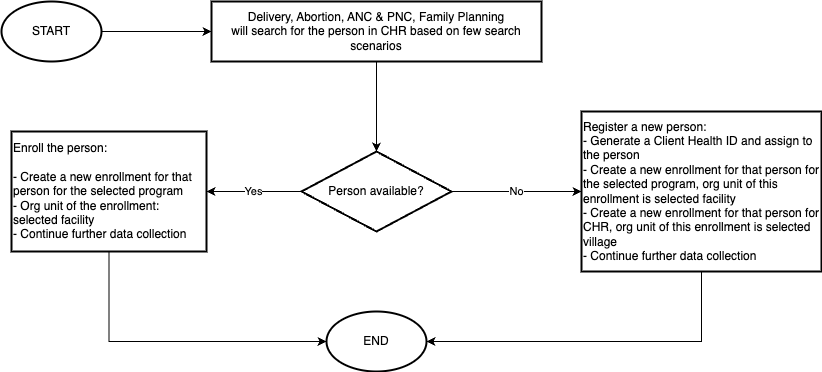

The diagram above was exported from draw.io. Its source (the exported page's mxGraphModel, read from the mxfile embedded in the PNG):
<mxGraphModel dx="2300" dy="1107" grid="1" gridSize="10" guides="1" tooltips="1" connect="1" arrows="1" fold="1" page="1" pageScale="1" pageWidth="850" pageHeight="1100" math="0" shadow="0">
  <root>
    <mxCell id="0" />
    <mxCell id="1" parent="0" />
    <mxCell id="4g7iMc3gnV-QS2sWtSt--9" value="" style="edgeStyle=orthogonalEdgeStyle;rounded=0;orthogonalLoop=1;jettySize=auto;html=1;" parent="1" source="4g7iMc3gnV-QS2sWtSt--7" target="4g7iMc3gnV-QS2sWtSt--8" edge="1">
      <mxGeometry relative="1" as="geometry" />
    </mxCell>
    <mxCell id="4g7iMc3gnV-QS2sWtSt--7" value="START" style="strokeWidth=2;html=1;shape=mxgraph.flowchart.start_1;whiteSpace=wrap;" parent="1" vertex="1">
      <mxGeometry x="14" y="10" width="100" height="60" as="geometry" />
    </mxCell>
    <mxCell id="4g7iMc3gnV-QS2sWtSt--11" value="" style="edgeStyle=orthogonalEdgeStyle;rounded=0;orthogonalLoop=1;jettySize=auto;html=1;" parent="1" source="4g7iMc3gnV-QS2sWtSt--8" target="4g7iMc3gnV-QS2sWtSt--10" edge="1">
      <mxGeometry relative="1" as="geometry" />
    </mxCell>
    <mxCell id="4g7iMc3gnV-QS2sWtSt--8" value="Delivery, Abortion, ANC &amp;amp; PNC, Family Planning&lt;div&gt;will search for the person in CHR based on few search scenarios&lt;/div&gt;" style="whiteSpace=wrap;html=1;strokeWidth=2;" parent="1" vertex="1">
      <mxGeometry x="224" y="10" width="330" height="60" as="geometry" />
    </mxCell>
    <mxCell id="4g7iMc3gnV-QS2sWtSt--17" value="Yes" style="edgeStyle=orthogonalEdgeStyle;rounded=0;orthogonalLoop=1;jettySize=auto;html=1;" parent="1" source="4g7iMc3gnV-QS2sWtSt--10" target="4g7iMc3gnV-QS2sWtSt--16" edge="1">
      <mxGeometry relative="1" as="geometry" />
    </mxCell>
    <mxCell id="4g7iMc3gnV-QS2sWtSt--19" value="No" style="edgeStyle=orthogonalEdgeStyle;rounded=0;orthogonalLoop=1;jettySize=auto;html=1;" parent="1" source="4g7iMc3gnV-QS2sWtSt--10" target="4g7iMc3gnV-QS2sWtSt--18" edge="1">
      <mxGeometry relative="1" as="geometry" />
    </mxCell>
    <mxCell id="4g7iMc3gnV-QS2sWtSt--10" value="Person available?" style="rhombus;whiteSpace=wrap;html=1;strokeWidth=2;" parent="1" vertex="1">
      <mxGeometry x="314" y="160" width="150" height="80" as="geometry" />
    </mxCell>
    <mxCell id="4g7iMc3gnV-QS2sWtSt--16" value="Enroll the person:&lt;div&gt;&lt;br&gt;&lt;div&gt;- Create a new enrollment for that person for the selected program&lt;/div&gt;&lt;div&gt;- Org unit of the enrollment: selected facility&lt;/div&gt;&lt;/div&gt;&lt;div&gt;- Continue further data collection&lt;/div&gt;" style="whiteSpace=wrap;html=1;strokeWidth=2;align=left;" parent="1" vertex="1">
      <mxGeometry x="24" y="140" width="195" height="120" as="geometry" />
    </mxCell>
    <mxCell id="4g7iMc3gnV-QS2sWtSt--18" value="Register a new person:&lt;div&gt;- Generate a Client Health ID and assign to the person&lt;br&gt;&lt;div&gt;- Create a new enrollment for that person for the selected program, org unit of this enrollment is selected facility&lt;/div&gt;&lt;div&gt;- Create a new enrollment for that person for CHR, org unit of this enrollment is selected village&lt;/div&gt;&lt;/div&gt;&lt;div&gt;- Continue further data collection&lt;br&gt;&lt;/div&gt;" style="whiteSpace=wrap;html=1;strokeWidth=2;align=left;" parent="1" vertex="1">
      <mxGeometry x="594" y="120" width="240" height="160" as="geometry" />
    </mxCell>
    <mxCell id="4g7iMc3gnV-QS2sWtSt--22" value="END" style="strokeWidth=2;html=1;shape=mxgraph.flowchart.start_1;whiteSpace=wrap;" parent="1" vertex="1">
      <mxGeometry x="339" y="320" width="100" height="60" as="geometry" />
    </mxCell>
    <mxCell id="4g7iMc3gnV-QS2sWtSt--23" style="edgeStyle=orthogonalEdgeStyle;rounded=0;orthogonalLoop=1;jettySize=auto;html=1;entryX=1;entryY=0.5;entryDx=0;entryDy=0;entryPerimeter=0;" parent="1" source="4g7iMc3gnV-QS2sWtSt--18" target="4g7iMc3gnV-QS2sWtSt--22" edge="1">
      <mxGeometry relative="1" as="geometry">
        <Array as="points">
          <mxPoint x="714" y="350" />
        </Array>
      </mxGeometry>
    </mxCell>
    <mxCell id="4g7iMc3gnV-QS2sWtSt--24" style="edgeStyle=orthogonalEdgeStyle;rounded=0;orthogonalLoop=1;jettySize=auto;html=1;entryX=0;entryY=0.5;entryDx=0;entryDy=0;entryPerimeter=0;" parent="1" source="4g7iMc3gnV-QS2sWtSt--16" target="4g7iMc3gnV-QS2sWtSt--22" edge="1">
      <mxGeometry relative="1" as="geometry">
        <Array as="points">
          <mxPoint x="122" y="350" />
        </Array>
      </mxGeometry>
    </mxCell>
  </root>
</mxGraphModel>